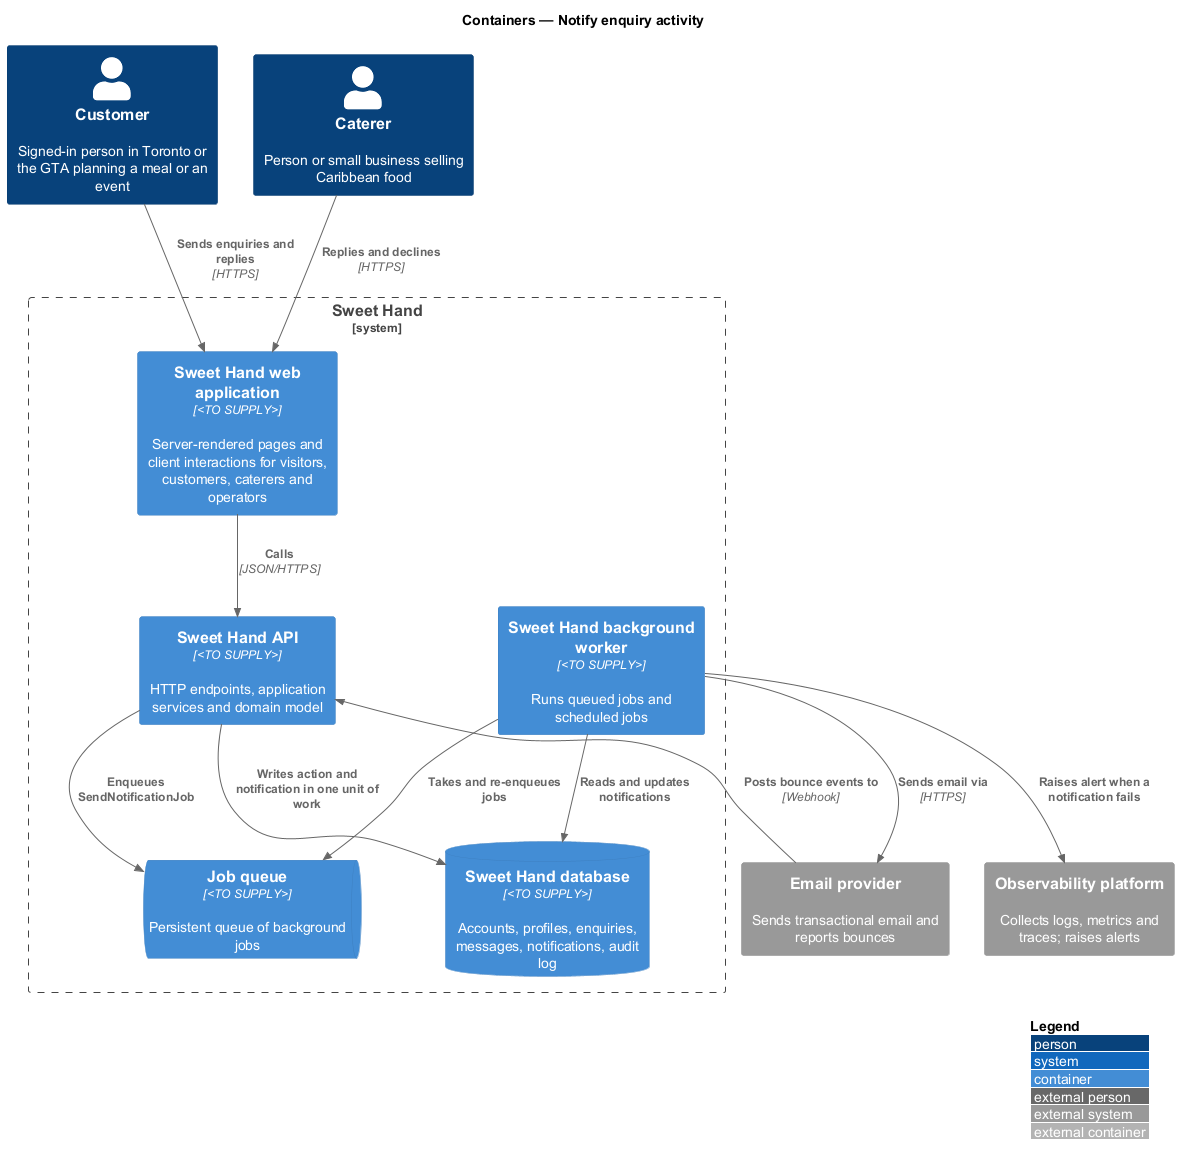

The diagram above was rendered by PlantUML. Its source (embedded in the PNG):
@startuml
!include <C4/C4_Container>
LAYOUT_WITH_LEGEND()
title Containers — Notify enquiry activity

Person(customer, "Customer", "Signed-in person in Toronto or the GTA planning a meal or an event")
Person(caterer, "Caterer", "Person or small business selling Caribbean food")
System_Boundary(sweethand, "Sweet Hand") {
  Container(web, "Sweet Hand web application", "<TO SUPPLY>", "Server-rendered pages and client interactions for visitors, customers, caterers and operators")
  Container(api, "Sweet Hand API", "<TO SUPPLY>", "HTTP endpoints, application services and domain model")
  ContainerDb(db, "Sweet Hand database", "<TO SUPPLY>", "Accounts, profiles, enquiries, messages, notifications, audit log")
  ContainerQueue(queue, "Job queue", "<TO SUPPLY>", "Persistent queue of background jobs")
  Container(worker, "Sweet Hand background worker", "<TO SUPPLY>", "Runs queued jobs and scheduled jobs")
}
System_Ext(email, "Email provider", "Sends transactional email and reports bounces")
System_Ext(obs, "Observability platform", "Collects logs, metrics and traces; raises alerts")

Rel(customer, web, "Sends enquiries and replies", "HTTPS")
Rel(caterer, web, "Replies and declines", "HTTPS")
Rel(web, api, "Calls", "JSON/HTTPS")
Rel(api, db, "Writes action and notification in one unit of work")
Rel(api, queue, "Enqueues SendNotificationJob")
Rel(worker, queue, "Takes and re-enqueues jobs")
Rel(worker, db, "Reads and updates notifications")
Rel(worker, email, "Sends email via", "HTTPS")
Rel(email, api, "Posts bounce events to", "Webhook")
Rel(worker, obs, "Raises alert when a notification fails")
@enduml